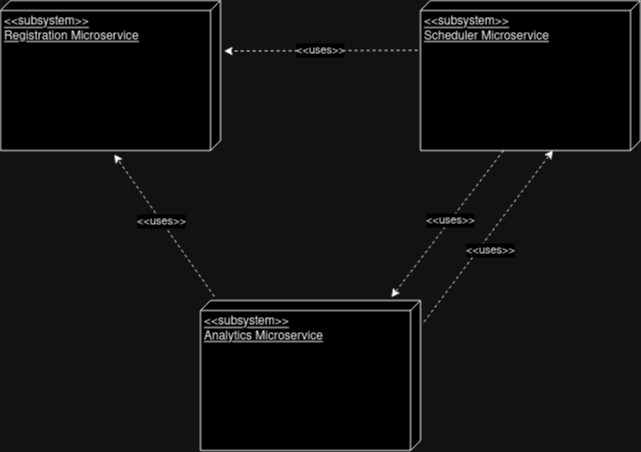

The diagram above was exported from draw.io. Its source (the exported page's mxGraphModel, read from the mxfile embedded in the PNG):
<mxGraphModel dx="989" dy="534" grid="1" gridSize="10" guides="1" tooltips="1" connect="1" arrows="1" fold="1" page="1" pageScale="1" pageWidth="827" pageHeight="1169" math="0" shadow="0">
  <root>
    <mxCell id="0" />
    <mxCell id="1" parent="0" />
    <mxCell id="mAKFKeToW0secv3d7RsR-1" value="&amp;lt;&amp;lt;subsystem&amp;gt;&amp;gt;&lt;br&gt;Analytics Microservice" style="verticalAlign=top;align=left;spacingTop=8;spacingLeft=2;spacingRight=12;shape=cube;size=10;direction=south;fontStyle=4;html=1;whiteSpace=wrap;" parent="1" vertex="1">
      <mxGeometry x="240" y="430" width="220" height="150" as="geometry" />
    </mxCell>
    <mxCell id="mAKFKeToW0secv3d7RsR-15" value="" style="endArrow=classic;html=1;rounded=0;entryX=1;entryY=0.5;entryDx=0;entryDy=0;dashed=1;exitX=0;exitY=0;exitDx=0;exitDy=32;exitPerimeter=0;" parent="1" source="mAKFKeToW0secv3d7RsR-9" edge="1">
      <mxGeometry width="50" height="50" relative="1" as="geometry">
        <mxPoint x="380" y="250" as="sourcePoint" />
        <mxPoint x="270" y="267" as="targetPoint" />
      </mxGeometry>
    </mxCell>
    <mxCell id="mAKFKeToW0secv3d7RsR-20" value="&amp;lt;&amp;lt;uses&amp;gt;&amp;gt;" style="edgeLabel;html=1;align=center;verticalAlign=middle;resizable=0;points=[];" parent="mAKFKeToW0secv3d7RsR-15" vertex="1" connectable="0">
      <mxGeometry x="0.1304" y="-1" relative="1" as="geometry">
        <mxPoint as="offset" />
      </mxGeometry>
    </mxCell>
    <mxCell id="mAKFKeToW0secv3d7RsR-16" value="" style="endArrow=classic;html=1;rounded=0;exitX=0.332;exitY=1.013;exitDx=0;exitDy=0;entryX=0.337;entryY=-0.016;entryDx=0;entryDy=0;entryPerimeter=0;dashed=1;exitPerimeter=0;" parent="1" source="panotjyI7coNnwHldrG0-3" target="panotjyI7coNnwHldrG0-4" edge="1">
      <mxGeometry width="50" height="50" relative="1" as="geometry">
        <mxPoint x="350" y="180.4999999999999" as="sourcePoint" />
        <mxPoint x="443" y="180" as="targetPoint" />
      </mxGeometry>
    </mxCell>
    <mxCell id="mAKFKeToW0secv3d7RsR-19" value="&amp;lt;&amp;lt;uses&amp;gt;&amp;gt;" style="edgeLabel;html=1;align=center;verticalAlign=middle;resizable=0;points=[];" parent="mAKFKeToW0secv3d7RsR-16" vertex="1" connectable="0">
      <mxGeometry x="-0.1398" relative="1" as="geometry">
        <mxPoint x="-14" as="offset" />
      </mxGeometry>
    </mxCell>
    <mxCell id="panotjyI7coNnwHldrG0-3" value="&amp;lt;&amp;lt;subsystem&amp;gt;&amp;gt;&lt;br&gt;Scheduler Microservice" style="verticalAlign=top;align=left;spacingTop=8;spacingLeft=2;spacingRight=12;shape=cube;size=10;direction=south;fontStyle=4;html=1;whiteSpace=wrap;" vertex="1" parent="1">
      <mxGeometry x="460" y="130" width="220" height="150" as="geometry" />
    </mxCell>
    <mxCell id="panotjyI7coNnwHldrG0-4" value="&amp;lt;&amp;lt;subsystem&amp;gt;&amp;gt;&lt;br&gt;Registration Microservice" style="verticalAlign=top;align=left;spacingTop=8;spacingLeft=2;spacingRight=12;shape=cube;size=10;direction=south;fontStyle=4;html=1;whiteSpace=wrap;" vertex="1" parent="1">
      <mxGeometry x="40" y="130" width="220" height="150" as="geometry" />
    </mxCell>
    <mxCell id="panotjyI7coNnwHldrG0-5" value="" style="endArrow=classic;html=1;rounded=0;exitX=0.332;exitY=1.013;exitDx=0;exitDy=0;entryX=-0.022;entryY=0.132;entryDx=0;entryDy=0;entryPerimeter=0;dashed=1;exitPerimeter=0;" edge="1" parent="1" target="mAKFKeToW0secv3d7RsR-1">
      <mxGeometry width="50" height="50" relative="1" as="geometry">
        <mxPoint x="543" y="280" as="sourcePoint" />
        <mxPoint x="350" y="281" as="targetPoint" />
      </mxGeometry>
    </mxCell>
    <mxCell id="panotjyI7coNnwHldrG0-6" value="&amp;lt;&amp;lt;uses&amp;gt;&amp;gt;" style="edgeLabel;html=1;align=center;verticalAlign=middle;resizable=0;points=[];" vertex="1" connectable="0" parent="panotjyI7coNnwHldrG0-5">
      <mxGeometry x="-0.1398" relative="1" as="geometry">
        <mxPoint x="-5" y="7" as="offset" />
      </mxGeometry>
    </mxCell>
    <mxCell id="panotjyI7coNnwHldrG0-7" value="" style="endArrow=classic;html=1;rounded=0;exitX=-0.027;exitY=0.937;exitDx=0;exitDy=0;entryX=1.026;entryY=0.483;entryDx=0;entryDy=0;entryPerimeter=0;dashed=1;exitPerimeter=0;" edge="1" parent="1" source="mAKFKeToW0secv3d7RsR-1" target="panotjyI7coNnwHldrG0-4">
      <mxGeometry width="50" height="50" relative="1" as="geometry">
        <mxPoint x="240" y="460" as="sourcePoint" />
        <mxPoint x="47" y="461" as="targetPoint" />
      </mxGeometry>
    </mxCell>
    <mxCell id="panotjyI7coNnwHldrG0-8" value="&amp;lt;&amp;lt;uses&amp;gt;&amp;gt;" style="edgeLabel;html=1;align=center;verticalAlign=middle;resizable=0;points=[];" vertex="1" connectable="0" parent="panotjyI7coNnwHldrG0-7">
      <mxGeometry x="-0.1398" relative="1" as="geometry">
        <mxPoint x="-10" y="-14" as="offset" />
      </mxGeometry>
    </mxCell>
    <mxCell id="panotjyI7coNnwHldrG0-9" value="" style="endArrow=classic;html=1;rounded=0;exitX=0.143;exitY=-0.016;exitDx=0;exitDy=0;entryX=0.999;entryY=0.398;entryDx=0;entryDy=0;entryPerimeter=0;dashed=1;exitPerimeter=0;" edge="1" parent="1" source="mAKFKeToW0secv3d7RsR-1" target="panotjyI7coNnwHldrG0-3">
      <mxGeometry width="50" height="50" relative="1" as="geometry">
        <mxPoint x="713" y="460" as="sourcePoint" />
        <mxPoint x="520" y="461" as="targetPoint" />
      </mxGeometry>
    </mxCell>
    <mxCell id="panotjyI7coNnwHldrG0-10" value="&amp;lt;&amp;lt;uses&amp;gt;&amp;gt;" style="edgeLabel;html=1;align=center;verticalAlign=middle;resizable=0;points=[];" vertex="1" connectable="0" parent="panotjyI7coNnwHldrG0-9">
      <mxGeometry x="-0.1398" relative="1" as="geometry">
        <mxPoint x="11" y="2" as="offset" />
      </mxGeometry>
    </mxCell>
  </root>
</mxGraphModel>